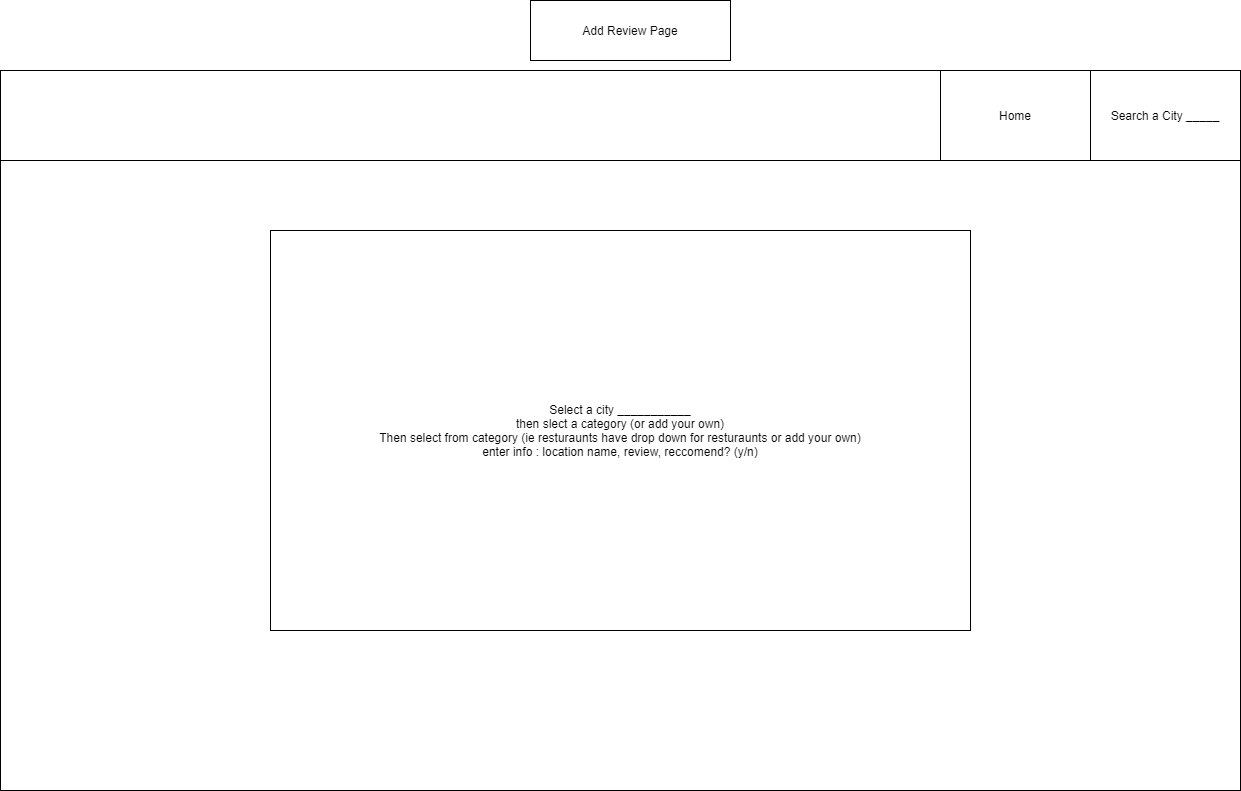

The diagram above was exported from draw.io. Its source (the exported page's mxGraphModel, read from the mxfile embedded in the PNG):
<mxGraphModel dx="2272" dy="1837" grid="1" gridSize="10" guides="1" tooltips="1" connect="1" arrows="1" fold="1" page="1" pageScale="1" pageWidth="850" pageHeight="1100" math="0" shadow="0">
  <root>
    <mxCell id="0" />
    <mxCell id="1" parent="0" />
    <mxCell id="JJ75fJa0jaMfbXbpx93C-1" value="" style="rounded=0;whiteSpace=wrap;html=1;fillColor=default;strokeColor=default;fontColor=default;" vertex="1" parent="1">
      <mxGeometry x="-160" y="40" width="1240" height="720" as="geometry" />
    </mxCell>
    <mxCell id="JJ75fJa0jaMfbXbpx93C-2" value="" style="rounded=0;whiteSpace=wrap;html=1;fontColor=default;strokeColor=default;fillColor=default;" vertex="1" parent="1">
      <mxGeometry x="-160" y="40" width="1240" height="90" as="geometry" />
    </mxCell>
    <mxCell id="JJ75fJa0jaMfbXbpx93C-3" value="Search a City _____" style="rounded=0;whiteSpace=wrap;html=1;fontColor=default;strokeColor=default;fillColor=default;" vertex="1" parent="1">
      <mxGeometry x="930" y="40" width="150" height="90" as="geometry" />
    </mxCell>
    <mxCell id="JJ75fJa0jaMfbXbpx93C-4" value="Home" style="rounded=0;whiteSpace=wrap;html=1;fontColor=default;strokeColor=default;fillColor=default;" vertex="1" parent="1">
      <mxGeometry x="780" y="40" width="150" height="90" as="geometry" />
    </mxCell>
    <mxCell id="JJ75fJa0jaMfbXbpx93C-5" value="Add Review Page" style="rounded=0;whiteSpace=wrap;html=1;fontColor=default;strokeColor=default;fillColor=default;" vertex="1" parent="1">
      <mxGeometry x="370" y="-30" width="200" height="60" as="geometry" />
    </mxCell>
    <mxCell id="JJ75fJa0jaMfbXbpx93C-6" value="Select a city ___________&lt;br&gt;then slect a category (or add your own)&lt;br&gt;Then select from category (ie resturaunts have drop down for resturaunts or add your own)&lt;br&gt;enter info : location name, review, reccomend? (y/n)" style="rounded=0;whiteSpace=wrap;html=1;fontColor=default;strokeColor=default;fillColor=default;" vertex="1" parent="1">
      <mxGeometry x="110" y="200" width="700" height="400" as="geometry" />
    </mxCell>
  </root>
</mxGraphModel>